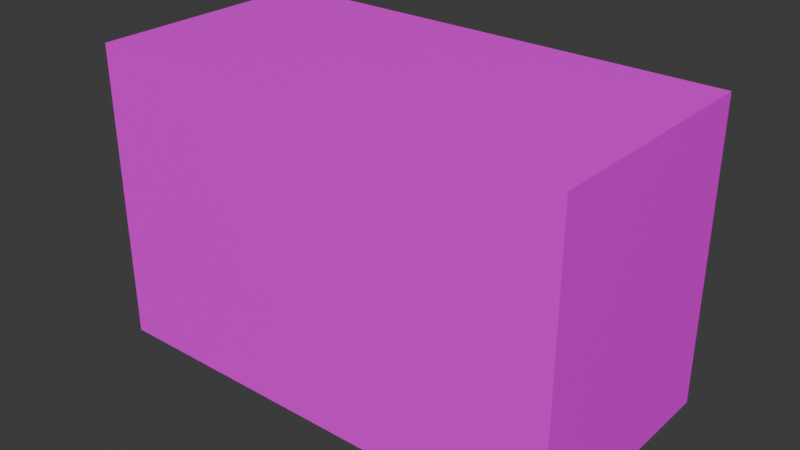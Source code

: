 # Source: microwave.blend  (saved by Blender 4.4.32; exported with 4.5.12 LTS)
import bpy
from mathutils import Matrix  # noqa: F401  (used for matrix-valued properties, if any)

bpy.ops.wm.read_factory_settings(use_empty=True)
scene = bpy.context.scene
scene.name = 'Scene'

# ---- images (referenced by path relative to the original .blend; pixels are not part of the script)
import os
ASSET_DIR = os.environ.get("B2B_ASSET_DIR", "")  # directory of the original .blend (textures are referenced by path, not embedded)
HERE = os.path.dirname(os.path.abspath(__file__))  # packed textures are extracted next to this script under _unpacked/

def load_image(name, relpath, width, height, colorspace="sRGB"):
    """Load a texture the original file referenced (path relative to the .blend, or extracted next to this script)."""
    p = next((c for c in (os.path.join(HERE, relpath), os.path.join(ASSET_DIR, relpath)) if relpath and os.path.exists(c)), "")
    if p:
        img = bpy.data.images.load(p, check_existing=True)
        img.name = name
    else:  # same state as the original file: an image datablock whose file is absent (Cycles renders it pink)
        img = bpy.data.images.new(name, width, height)
        img.source = "FILE"
        img.filepath = "//" + (relpath or name)
    img.colorspace_settings.name = colorspace
    return img
img_microwave1_flo_png = load_image('microwave1_flo.png', 'microwave1_flo.png', 1024, 1024, 'sRGB')

# ---- materials (node trees are filled in below, after node groups)
mat_material = bpy.data.materials.new('Material')
mat_material.alpha_threshold = 0.0
mat_material.roughness = 0.5
mat_material.line_color = (0.0, 0.0, 0.0, 1.0)

# ---- material node trees
mat_material.use_nodes = True; mat_material.node_tree.nodes.clear()
_N = mat_material.node_tree.nodes; _L = mat_material.node_tree.links
n0 = _N.new('ShaderNodeOutputMaterial'); n0.name = 'Material Output'; n0.location = (300, 300)
n1 = _N.new('ShaderNodeBsdfPrincipled'); n1.name = 'Principled BSDF'; n1.location = (10, 300)
n1.inputs[3].default_value = 1.45
n2 = _N.new('ShaderNodeTexImage'); n2.name = 'Image Texture'; n2.location = (-280, 280)
n2.image = img_microwave1_flo_png
_L.new(n1.outputs[0], n0.inputs[0])
_L.new(n2.outputs[0], n1.inputs[0])
n0.is_active_output = True

# ---- world
world_world = bpy.data.worlds.new('World'); scene.world = world_world
world_world.use_nodes = True; world_world.node_tree.nodes.clear()
_N = world_world.node_tree.nodes; _L = world_world.node_tree.links
n0 = _N.new('ShaderNodeOutputWorld'); n0.name = 'World Output'; n0.location = (300, 300)
n1 = _N.new('ShaderNodeBackground'); n1.name = 'Background'; n1.location = (10, 300)
n1.inputs[0].default_value = (0.05088, 0.05088, 0.05088, 1.0)
_L.new(n1.outputs[0], n0.inputs[0])
n0.is_active_output = True
world_world.color = (0.05088, 0.05088, 0.05088)
world_world.sun_shadow_jitter_overblur = 0.0

# ---- meshes
me_cube = bpy.data.meshes.new('Cube')
me_cube.from_pydata([(1.0, 1.0, 2.0), (1.0, 1.0, 0.0), (1.0, -1.0, 2.0), (1.0, -1.0, 0.0), (-1.0, 1.0, 2.0), (-1.0, 1.0, 0.0), (-1.0, -1.0, 2.0), (-1.0, -1.0, 0.0)], [], [(0, 4, 6, 2), (3, 2, 6, 7), (7, 6, 4, 5), (5, 1, 3, 7), (1, 0, 2, 3), (5, 4, 0, 1)])
_uv = me_cube.uv_layers.new(name='UVMap')
_uv.uv.foreach_set('vector', [0.3027, 0.09766, 0.5527, 0.09766, 0.5527, 0.3477, 0.3027, 0.3477, 0.9082, 0.4235, 0.9222, 0.9527, 0.03947, 0.9594, 0.05199, 0.4176, 0.25, 0.1016, 0.5, 0.1016, 0.5, 0.3516, 0.25, 0.3516, 0.2637, 0.1035, 0.5137, 0.1035, 0.5137, 0.3535, 0.2637, 0.3535, 0.2148, 0.09961, 0.4648, 0.09961, 0.4648, 0.3496, 0.2148, 0.3496, 0.2793, 0.09961, 0.5293, 0.09961, 0.5293, 0.3496, 0.2793, 0.3496])
me_cube.materials.append(mat_material)
me_cube.use_mirror_vertex_groups = False
me_cube.update()

# ---- objects
ob_cube = bpy.data.objects.new('Cube', me_cube)

# ---- transforms, parenting, visibility, modifiers, constraints
ob_cube.location = (0.0, 0.0, 0.0)
ob_cube.scale = (1.6, 0.8, 1.0)
ob_cube.lock_rotations_4d = False
ob_cube.empty_display_type = 'ARROWS'
ob_cube.lineart.crease_threshold = 0.0

# ---- collection membership
scene.collection.objects.link(ob_cube)

# ---- scene / render settings (as saved in the file)
scene.frame_start = 1; scene.frame_end = 250; scene.frame_set(-7)
scene.render.engine = 'BLENDER_EEVEE_NEXT'
bpy.context.view_layer.update()

# ---- added for rendering (the .blend has no active camera and no usable light): camera, sun
cam_auto = bpy.data.cameras.new('AutoCamera')
cam_auto.lens = 50.0
cam_auto.sensor_width = 36.0
cam_auto.clip_end = 1000.0
ob_auto_camera = bpy.data.objects.new('AutoCamera', cam_auto)
scene.collection.objects.link(ob_auto_camera)
ob_auto_camera.location = (3.79229, -4.55075, 4.03383)
ob_auto_camera.rotation_euler = (1.09748, -7.21219e-08, 0.694738)
scene.camera = ob_auto_camera
light_auto_sun = bpy.data.lights.new('AutoSun', 'SUN')
light_auto_sun.energy = 3.0
light_auto_sun.angle = 0.0523599
ob_auto_sun = bpy.data.objects.new('AutoSun', light_auto_sun)
scene.collection.objects.link(ob_auto_sun)
ob_auto_sun.rotation_euler = (0.872665, 0.174533, 0.523599)
bpy.context.view_layer.update()
